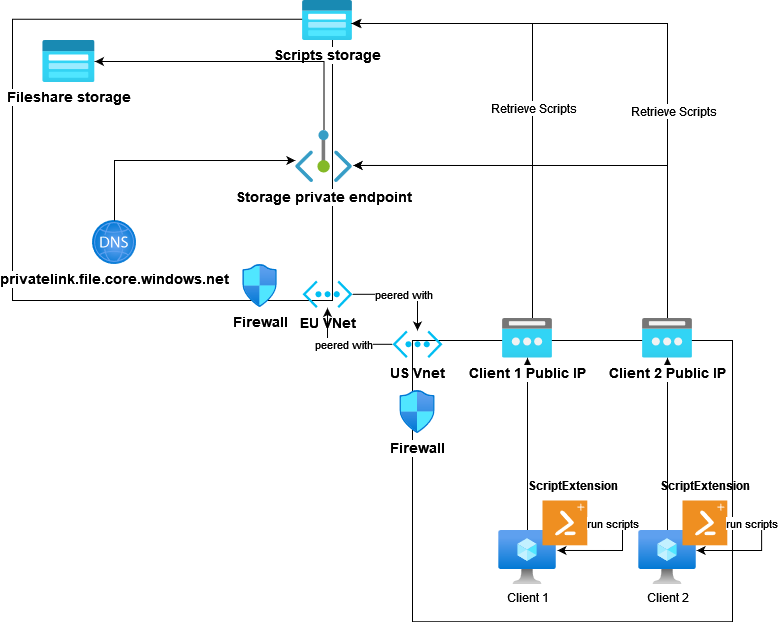

The diagram above was exported from draw.io. Its source (the exported page's mxGraphModel, read from the mxfile embedded in the PNG):
<mxGraphModel dx="1434" dy="782" grid="1" gridSize="10" guides="1" tooltips="1" connect="1" arrows="1" fold="1" page="1" pageScale="1" pageWidth="827" pageHeight="1169" math="0" shadow="0">
  <root>
    <mxCell id="0" />
    <mxCell id="1" parent="0" />
    <mxCell id="6L5Ma1V6H4VO3wvA3MUM-4" value="" style="rounded=0;whiteSpace=wrap;html=1;" vertex="1" parent="1">
      <mxGeometry x="40" y="118.75" width="320" height="281.25" as="geometry" />
    </mxCell>
    <mxCell id="6L5Ma1V6H4VO3wvA3MUM-2" value="&lt;font size=&quot;1&quot;&gt;&lt;b style=&quot;font-size: 14px;&quot;&gt;EU VNet&lt;/b&gt;&lt;/font&gt;" style="verticalLabelPosition=bottom;html=1;verticalAlign=top;align=center;strokeColor=none;fillColor=#00BEF2;shape=mxgraph.azure.virtual_network;pointerEvents=1;" vertex="1" parent="1">
      <mxGeometry x="330" y="380" width="50" height="27.500000000000004" as="geometry" />
    </mxCell>
    <mxCell id="6L5Ma1V6H4VO3wvA3MUM-5" value="" style="rounded=0;whiteSpace=wrap;html=1;" vertex="1" parent="1">
      <mxGeometry x="440" y="440" width="320" height="281.25" as="geometry" />
    </mxCell>
    <mxCell id="6L5Ma1V6H4VO3wvA3MUM-21" style="edgeStyle=orthogonalEdgeStyle;rounded=0;orthogonalLoop=1;jettySize=auto;html=1;" edge="1" parent="1" source="6L5Ma1V6H4VO3wvA3MUM-6" target="6L5Ma1V6H4VO3wvA3MUM-2">
      <mxGeometry relative="1" as="geometry" />
    </mxCell>
    <mxCell id="6L5Ma1V6H4VO3wvA3MUM-25" value="peered with" style="edgeLabel;html=1;align=center;verticalAlign=middle;resizable=0;points=[];" vertex="1" connectable="0" parent="6L5Ma1V6H4VO3wvA3MUM-21">
      <mxGeometry x="0.2043" y="-3" relative="1" as="geometry">
        <mxPoint x="11" y="3" as="offset" />
      </mxGeometry>
    </mxCell>
    <mxCell id="6L5Ma1V6H4VO3wvA3MUM-6" value="&lt;b&gt;&lt;font style=&quot;font-size: 14px;&quot;&gt;US Vnet&lt;/font&gt;&lt;/b&gt;" style="verticalLabelPosition=bottom;html=1;verticalAlign=top;align=center;strokeColor=none;fillColor=#00BEF2;shape=mxgraph.azure.virtual_network;pointerEvents=1;" vertex="1" parent="1">
      <mxGeometry x="420" y="430" width="50" height="27.500000000000004" as="geometry" />
    </mxCell>
    <mxCell id="6L5Ma1V6H4VO3wvA3MUM-13" value="&lt;font style=&quot;font-size: 14px;&quot;&gt;&lt;b&gt;Fileshare storage&lt;/b&gt;&lt;/font&gt;" style="image;aspect=fixed;html=1;points=[];align=center;fontSize=12;image=img/lib/azure2/storage/Storage_Accounts_Classic.svg;" vertex="1" parent="1">
      <mxGeometry x="70" y="140" width="52.5" height="42" as="geometry" />
    </mxCell>
    <mxCell id="6L5Ma1V6H4VO3wvA3MUM-14" value="&lt;b&gt;&lt;font style=&quot;font-size: 14px;&quot;&gt;Scripts storage&lt;/font&gt;&lt;/b&gt;" style="image;aspect=fixed;html=1;points=[];align=center;fontSize=12;image=img/lib/azure2/storage/Storage_Accounts_Classic.svg;" vertex="1" parent="1">
      <mxGeometry x="330" y="100" width="50" height="40" as="geometry" />
    </mxCell>
    <mxCell id="6L5Ma1V6H4VO3wvA3MUM-20" style="edgeStyle=orthogonalEdgeStyle;rounded=0;orthogonalLoop=1;jettySize=auto;html=1;" edge="1" parent="1" source="6L5Ma1V6H4VO3wvA3MUM-15" target="6L5Ma1V6H4VO3wvA3MUM-13">
      <mxGeometry relative="1" as="geometry">
        <Array as="points">
          <mxPoint x="352" y="161" />
        </Array>
      </mxGeometry>
    </mxCell>
    <mxCell id="6L5Ma1V6H4VO3wvA3MUM-15" value="&lt;b&gt;&lt;font style=&quot;font-size: 14px;&quot;&gt;Storage private endpoint&lt;/font&gt;&lt;/b&gt;" style="image;aspect=fixed;html=1;points=[];align=center;fontSize=12;image=img/lib/azure2/networking/Private_Endpoint.svg;" vertex="1" parent="1">
      <mxGeometry x="322.87" y="230" width="57.13" height="52.37" as="geometry" />
    </mxCell>
    <mxCell id="6L5Ma1V6H4VO3wvA3MUM-16" value="&lt;b&gt;&lt;font style=&quot;font-size: 14px;&quot;&gt;privatelink.file.core.windows.net&lt;/font&gt;&lt;/b&gt;" style="image;aspect=fixed;html=1;points=[];align=center;fontSize=12;image=img/lib/azure2/networking/DNS_Zones.svg;" vertex="1" parent="1">
      <mxGeometry x="120" y="320" width="44" height="44" as="geometry" />
    </mxCell>
    <mxCell id="6L5Ma1V6H4VO3wvA3MUM-17" style="edgeStyle=orthogonalEdgeStyle;rounded=0;orthogonalLoop=1;jettySize=auto;html=1;entryX=0;entryY=0.573;entryDx=0;entryDy=0;entryPerimeter=0;" edge="1" parent="1" source="6L5Ma1V6H4VO3wvA3MUM-16" target="6L5Ma1V6H4VO3wvA3MUM-15">
      <mxGeometry relative="1" as="geometry">
        <Array as="points">
          <mxPoint x="142" y="260" />
        </Array>
      </mxGeometry>
    </mxCell>
    <mxCell id="6L5Ma1V6H4VO3wvA3MUM-22" style="edgeStyle=orthogonalEdgeStyle;rounded=0;orthogonalLoop=1;jettySize=auto;html=1;entryX=0.5;entryY=0;entryDx=0;entryDy=0;entryPerimeter=0;" edge="1" parent="1" source="6L5Ma1V6H4VO3wvA3MUM-2" target="6L5Ma1V6H4VO3wvA3MUM-6">
      <mxGeometry relative="1" as="geometry" />
    </mxCell>
    <mxCell id="6L5Ma1V6H4VO3wvA3MUM-23" value="peered with" style="edgeLabel;html=1;align=center;verticalAlign=middle;resizable=0;points=[];" vertex="1" connectable="0" parent="6L5Ma1V6H4VO3wvA3MUM-22">
      <mxGeometry x="-0.4071" y="3" relative="1" as="geometry">
        <mxPoint x="20" y="3" as="offset" />
      </mxGeometry>
    </mxCell>
    <mxCell id="6L5Ma1V6H4VO3wvA3MUM-31" style="edgeStyle=orthogonalEdgeStyle;rounded=0;orthogonalLoop=1;jettySize=auto;html=1;" edge="1" parent="1" source="6L5Ma1V6H4VO3wvA3MUM-26" target="6L5Ma1V6H4VO3wvA3MUM-28">
      <mxGeometry relative="1" as="geometry" />
    </mxCell>
    <mxCell id="6L5Ma1V6H4VO3wvA3MUM-26" value="Client 1" style="image;aspect=fixed;html=1;points=[];align=center;fontSize=12;image=img/lib/azure2/compute/Virtual_Machine.svg;" vertex="1" parent="1">
      <mxGeometry x="525.89" y="630" width="58.22" height="54" as="geometry" />
    </mxCell>
    <mxCell id="6L5Ma1V6H4VO3wvA3MUM-32" style="edgeStyle=orthogonalEdgeStyle;rounded=0;orthogonalLoop=1;jettySize=auto;html=1;" edge="1" parent="1" source="6L5Ma1V6H4VO3wvA3MUM-27" target="6L5Ma1V6H4VO3wvA3MUM-29">
      <mxGeometry relative="1" as="geometry" />
    </mxCell>
    <mxCell id="6L5Ma1V6H4VO3wvA3MUM-27" value="&lt;div&gt;Client 2&lt;/div&gt;&lt;div&gt;&lt;br&gt;&lt;/div&gt;" style="image;aspect=fixed;html=1;points=[];align=center;fontSize=12;image=img/lib/azure2/compute/Virtual_Machine.svg;" vertex="1" parent="1">
      <mxGeometry x="665.89" y="630" width="58.22" height="54" as="geometry" />
    </mxCell>
    <mxCell id="6L5Ma1V6H4VO3wvA3MUM-28" value="&lt;font style=&quot;font-size: 14px;&quot;&gt;&lt;b&gt;Client 1 Public IP&lt;/b&gt;&lt;br&gt;&lt;/font&gt;" style="image;aspect=fixed;html=1;points=[];align=center;fontSize=12;image=img/lib/azure2/networking/Public_IP_Addresses.svg;" vertex="1" parent="1">
      <mxGeometry x="530" y="417.5" width="50" height="40" as="geometry" />
    </mxCell>
    <mxCell id="6L5Ma1V6H4VO3wvA3MUM-29" value="&lt;b style=&quot;font-size: 14px;&quot;&gt;Client 2 Public IP&lt;br&gt;&lt;/b&gt;" style="image;aspect=fixed;html=1;points=[];align=center;fontSize=12;image=img/lib/azure2/networking/Public_IP_Addresses.svg;" vertex="1" parent="1">
      <mxGeometry x="670" y="417.5" width="50" height="40" as="geometry" />
    </mxCell>
    <mxCell id="6L5Ma1V6H4VO3wvA3MUM-33" style="edgeStyle=orthogonalEdgeStyle;rounded=0;orthogonalLoop=1;jettySize=auto;html=1;entryX=1.018;entryY=0.668;entryDx=0;entryDy=0;entryPerimeter=0;" edge="1" parent="1" source="6L5Ma1V6H4VO3wvA3MUM-28" target="6L5Ma1V6H4VO3wvA3MUM-15">
      <mxGeometry relative="1" as="geometry">
        <Array as="points">
          <mxPoint x="560" y="265" />
        </Array>
      </mxGeometry>
    </mxCell>
    <mxCell id="6L5Ma1V6H4VO3wvA3MUM-36" style="edgeStyle=orthogonalEdgeStyle;rounded=0;orthogonalLoop=1;jettySize=auto;html=1;entryX=1.018;entryY=0.668;entryDx=0;entryDy=0;entryPerimeter=0;" edge="1" parent="1" source="6L5Ma1V6H4VO3wvA3MUM-29" target="6L5Ma1V6H4VO3wvA3MUM-15">
      <mxGeometry relative="1" as="geometry">
        <Array as="points">
          <mxPoint x="695" y="265" />
        </Array>
      </mxGeometry>
    </mxCell>
    <mxCell id="6L5Ma1V6H4VO3wvA3MUM-39" value="&lt;b&gt;&lt;font style=&quot;font-size: 14px;&quot;&gt;Firewall&lt;/font&gt;&lt;/b&gt;" style="image;aspect=fixed;html=1;points=[];align=center;fontSize=12;image=img/lib/azure2/networking/Network_Security_Groups.svg;" vertex="1" parent="1">
      <mxGeometry x="270" y="364" width="35.41" height="43" as="geometry" />
    </mxCell>
    <mxCell id="6L5Ma1V6H4VO3wvA3MUM-40" value="&lt;b&gt;&lt;font style=&quot;font-size: 14px;&quot;&gt;Firewall&lt;/font&gt;&lt;/b&gt;" style="image;aspect=fixed;html=1;points=[];align=center;fontSize=12;image=img/lib/azure2/networking/Network_Security_Groups.svg;" vertex="1" parent="1">
      <mxGeometry x="427.3" y="490" width="35.41" height="43" as="geometry" />
    </mxCell>
    <mxCell id="6L5Ma1V6H4VO3wvA3MUM-43" value="" style="shadow=0;dashed=0;html=1;strokeColor=none;fillColor=#EF8F21;labelPosition=center;verticalLabelPosition=bottom;verticalAlign=top;align=center;outlineConnect=0;shape=mxgraph.veeam.2d.powershell_extension;" vertex="1" parent="1">
      <mxGeometry x="570" y="600" width="44.8" height="44.8" as="geometry" />
    </mxCell>
    <mxCell id="6L5Ma1V6H4VO3wvA3MUM-44" value="&lt;b&gt;ScriptExtension&lt;/b&gt;" style="text;html=1;align=center;verticalAlign=middle;resizable=0;points=[];autosize=1;strokeColor=none;fillColor=none;" vertex="1" parent="1">
      <mxGeometry x="545" y="570" width="110" height="30" as="geometry" />
    </mxCell>
    <mxCell id="6L5Ma1V6H4VO3wvA3MUM-45" value="" style="shadow=0;dashed=0;html=1;strokeColor=none;fillColor=#EF8F21;labelPosition=center;verticalLabelPosition=bottom;verticalAlign=top;align=center;outlineConnect=0;shape=mxgraph.veeam.2d.powershell_extension;" vertex="1" parent="1">
      <mxGeometry x="710" y="600" width="44.8" height="44.8" as="geometry" />
    </mxCell>
    <mxCell id="6L5Ma1V6H4VO3wvA3MUM-46" value="&lt;b&gt;ScriptExtension&lt;/b&gt;" style="text;html=1;align=center;verticalAlign=middle;resizable=0;points=[];autosize=1;strokeColor=none;fillColor=none;" vertex="1" parent="1">
      <mxGeometry x="677.4" y="570" width="110" height="30" as="geometry" />
    </mxCell>
    <mxCell id="6L5Ma1V6H4VO3wvA3MUM-53" style="edgeStyle=orthogonalEdgeStyle;rounded=0;orthogonalLoop=1;jettySize=auto;html=1;entryX=1;entryY=0.575;entryDx=0;entryDy=0;entryPerimeter=0;" edge="1" parent="1" source="6L5Ma1V6H4VO3wvA3MUM-28" target="6L5Ma1V6H4VO3wvA3MUM-14">
      <mxGeometry relative="1" as="geometry">
        <Array as="points">
          <mxPoint x="560" y="123" />
        </Array>
      </mxGeometry>
    </mxCell>
    <mxCell id="6L5Ma1V6H4VO3wvA3MUM-55" value="&lt;span style=&quot;font-size: 12px;&quot;&gt;Retrieve Scripts&lt;/span&gt;&lt;b style=&quot;font-size: 12px;&quot;&gt;&lt;br&gt;&lt;/b&gt;" style="edgeLabel;html=1;align=center;verticalAlign=middle;resizable=0;points=[];" vertex="1" connectable="0" parent="6L5Ma1V6H4VO3wvA3MUM-53">
      <mxGeometry x="-0.1128" y="4" relative="1" as="geometry">
        <mxPoint x="4" as="offset" />
      </mxGeometry>
    </mxCell>
    <mxCell id="6L5Ma1V6H4VO3wvA3MUM-54" style="edgeStyle=orthogonalEdgeStyle;rounded=0;orthogonalLoop=1;jettySize=auto;html=1;entryX=0.98;entryY=0.575;entryDx=0;entryDy=0;entryPerimeter=0;" edge="1" parent="1" source="6L5Ma1V6H4VO3wvA3MUM-29" target="6L5Ma1V6H4VO3wvA3MUM-14">
      <mxGeometry relative="1" as="geometry">
        <Array as="points">
          <mxPoint x="695" y="123" />
        </Array>
      </mxGeometry>
    </mxCell>
    <mxCell id="6L5Ma1V6H4VO3wvA3MUM-56" value="&lt;span style=&quot;font-size: 12px;&quot;&gt;Retrieve Scripts&lt;/span&gt;&lt;b style=&quot;font-size: 12px;&quot;&gt;&lt;br&gt;&lt;/b&gt;" style="edgeLabel;html=1;align=center;verticalAlign=middle;resizable=0;points=[];" vertex="1" connectable="0" parent="1">
      <mxGeometry x="700" y="210" as="geometry" />
    </mxCell>
    <mxCell id="6L5Ma1V6H4VO3wvA3MUM-62" value="" style="endArrow=classic;html=1;rounded=0;entryX=1.015;entryY=0.37;entryDx=0;entryDy=0;entryPerimeter=0;" edge="1" parent="1" target="6L5Ma1V6H4VO3wvA3MUM-26">
      <mxGeometry width="50" height="50" relative="1" as="geometry">
        <mxPoint x="614.8" y="620" as="sourcePoint" />
        <mxPoint x="740" y="740" as="targetPoint" />
        <Array as="points">
          <mxPoint x="650" y="620" />
          <mxPoint x="650" y="650" />
        </Array>
      </mxGeometry>
    </mxCell>
    <mxCell id="6L5Ma1V6H4VO3wvA3MUM-63" value="run scripts" style="edgeLabel;html=1;align=center;verticalAlign=middle;resizable=0;points=[];" vertex="1" connectable="0" parent="6L5Ma1V6H4VO3wvA3MUM-62">
      <mxGeometry x="-0.828" relative="1" as="geometry">
        <mxPoint x="14" y="2" as="offset" />
      </mxGeometry>
    </mxCell>
    <mxCell id="6L5Ma1V6H4VO3wvA3MUM-64" value="" style="endArrow=classic;html=1;rounded=0;entryX=1.015;entryY=0.37;entryDx=0;entryDy=0;entryPerimeter=0;" edge="1" parent="1">
      <mxGeometry width="50" height="50" relative="1" as="geometry">
        <mxPoint x="753.91" y="620" as="sourcePoint" />
        <mxPoint x="724.11" y="650" as="targetPoint" />
        <Array as="points">
          <mxPoint x="789.11" y="620" />
          <mxPoint x="789.11" y="650" />
        </Array>
      </mxGeometry>
    </mxCell>
    <mxCell id="6L5Ma1V6H4VO3wvA3MUM-65" value="run scripts" style="edgeLabel;html=1;align=center;verticalAlign=middle;resizable=0;points=[];" vertex="1" connectable="0" parent="6L5Ma1V6H4VO3wvA3MUM-64">
      <mxGeometry x="-0.828" relative="1" as="geometry">
        <mxPoint x="14" y="2" as="offset" />
      </mxGeometry>
    </mxCell>
  </root>
</mxGraphModel>